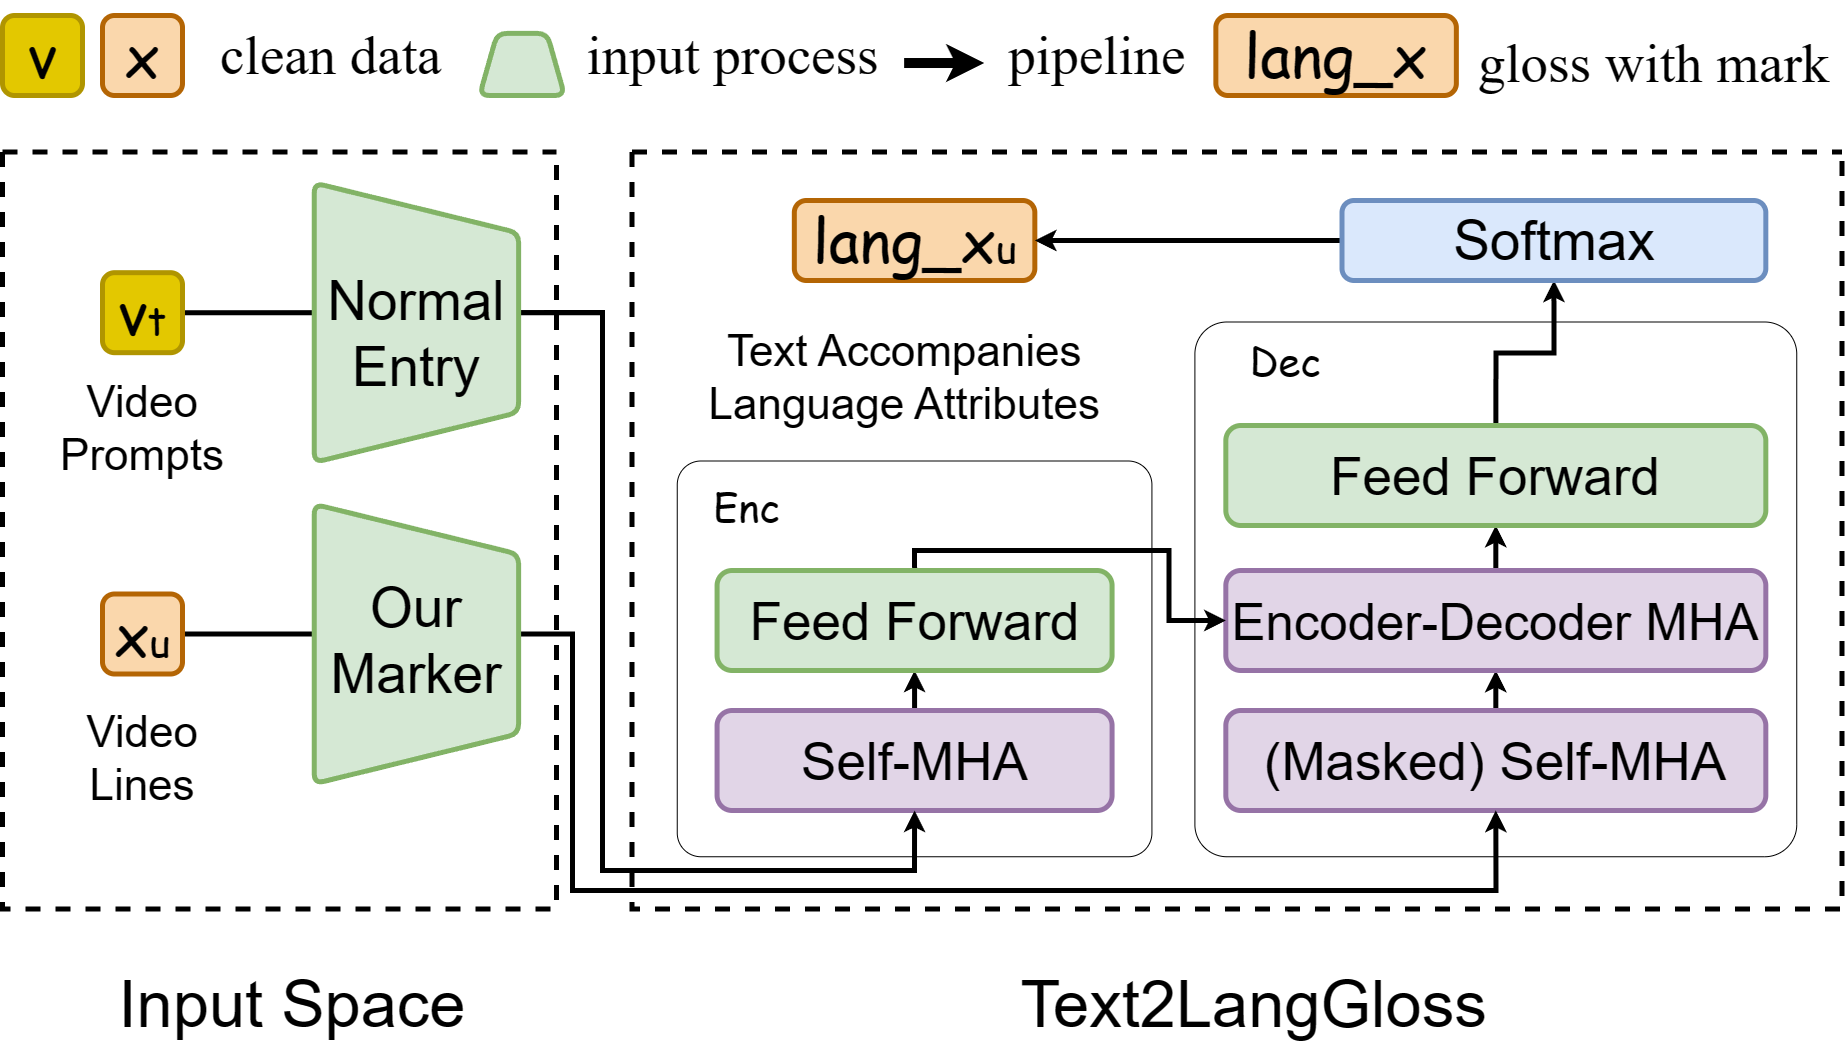

The diagram above was exported from draw.io. Its source (the exported page's mxGraphModel, read from the mxfile embedded in the PNG):
<mxGraphModel dx="12236" dy="3000" grid="1" gridSize="10" guides="1" tooltips="1" connect="1" arrows="1" fold="1" page="1" pageScale="1" pageWidth="827" pageHeight="1169" math="1" shadow="0">
  <root>
    <mxCell id="0" />
    <mxCell id="1" parent="0" />
    <mxCell id="2" value="" style="swimlane;startSize=0;collapsible=0;fontFamily=Times New Roman;fontSize=59;strokeWidth=5;dashed=1;rounded=0;" vertex="1" parent="1">
      <mxGeometry x="1619.5" y="12681.5" width="1210" height="757" as="geometry" />
    </mxCell>
    <mxCell id="3" value="" style="rounded=1;whiteSpace=wrap;html=1;fontFamily=Helvetica;fontSize=55;arcSize=6;" vertex="1" parent="2">
      <mxGeometry x="45.25" y="309" width="474.67" height="395.75" as="geometry" />
    </mxCell>
    <mxCell id="4" value="" style="rounded=1;whiteSpace=wrap;html=1;fontFamily=Helvetica;fontSize=55;arcSize=6;" vertex="1" parent="2">
      <mxGeometry x="562.9" y="170" width="601.85" height="534.75" as="geometry" />
    </mxCell>
    <mxCell id="5" style="edgeStyle=orthogonalEdgeStyle;rounded=0;orthogonalLoop=1;jettySize=auto;html=1;exitX=0.5;exitY=0;exitDx=0;exitDy=0;entryX=0.5;entryY=1;entryDx=0;entryDy=0;fontFamily=Times New Roman;fontSize=55;fontColor=#FFFFFF;strokeWidth=5;" edge="1" parent="2" source="6" target="14">
      <mxGeometry relative="1" as="geometry" />
    </mxCell>
    <mxCell id="6" value="&lt;font style=&quot;font-size: 53px&quot;&gt;Self-MHA&lt;/font&gt;" style="rounded=1;whiteSpace=wrap;html=1;fontFamily=Helvetica;fontSize=55;fillColor=#e1d5e7;strokeColor=#9673a6;strokeWidth=5;" vertex="1" parent="2">
      <mxGeometry x="85.08" y="558.5" width="395" height="100" as="geometry" />
    </mxCell>
    <mxCell id="7" style="edgeStyle=orthogonalEdgeStyle;rounded=0;orthogonalLoop=1;jettySize=auto;html=1;exitX=0.5;exitY=0;exitDx=0;exitDy=0;entryX=0.5;entryY=1;entryDx=0;entryDy=0;fontFamily=Times New Roman;fontSize=55;fontColor=#FFFFFF;strokeWidth=5;" edge="1" parent="2" source="8" target="10">
      <mxGeometry relative="1" as="geometry" />
    </mxCell>
    <mxCell id="8" value="&lt;font style=&quot;font-size: 53px&quot;&gt;(Masked) Self-MHA&lt;/font&gt;" style="rounded=1;whiteSpace=wrap;html=1;fontFamily=Helvetica;fontSize=55;fillColor=#e1d5e7;strokeColor=#9673a6;strokeWidth=5;" vertex="1" parent="2">
      <mxGeometry x="593.8199999999999" y="558.5" width="540" height="100" as="geometry" />
    </mxCell>
    <mxCell id="9" style="edgeStyle=orthogonalEdgeStyle;rounded=0;orthogonalLoop=1;jettySize=auto;html=1;exitX=0.5;exitY=0;exitDx=0;exitDy=0;entryX=0.5;entryY=1;entryDx=0;entryDy=0;fontFamily=Times New Roman;fontSize=55;fontColor=#FFFFFF;strokeWidth=5;" edge="1" parent="2" source="10" target="12">
      <mxGeometry relative="1" as="geometry" />
    </mxCell>
    <mxCell id="10" value="&lt;font style=&quot;font-size: 51px&quot;&gt;Encoder-Decoder MHA&lt;/font&gt;" style="rounded=1;whiteSpace=wrap;html=1;fontFamily=Helvetica;fontSize=55;fillColor=#e1d5e7;strokeColor=#9673a6;strokeWidth=5;" vertex="1" parent="2">
      <mxGeometry x="593.82" y="418.5" width="540" height="100" as="geometry" />
    </mxCell>
    <mxCell id="11" style="edgeStyle=orthogonalEdgeStyle;rounded=0;orthogonalLoop=1;jettySize=auto;html=1;exitX=0.5;exitY=0;exitDx=0;exitDy=0;entryX=0.5;entryY=1;entryDx=0;entryDy=0;fontFamily=Times New Roman;fontSize=55;fontColor=#FFFFFF;strokeWidth=5;" edge="1" parent="2" source="12" target="19">
      <mxGeometry relative="1" as="geometry" />
    </mxCell>
    <mxCell id="12" value="&lt;font style=&quot;font-size: 53px&quot;&gt;Feed Forward&lt;/font&gt;" style="rounded=1;whiteSpace=wrap;html=1;fontFamily=Helvetica;fontSize=55;fillColor=#d5e8d4;strokeColor=#82b366;strokeWidth=5;" vertex="1" parent="2">
      <mxGeometry x="593.8200000000002" y="273.5" width="540" height="100" as="geometry" />
    </mxCell>
    <mxCell id="13" style="edgeStyle=orthogonalEdgeStyle;rounded=0;orthogonalLoop=1;jettySize=auto;html=1;exitX=0.5;exitY=0;exitDx=0;exitDy=0;fontFamily=Times New Roman;fontSize=55;fontColor=#FFFFFF;strokeWidth=5;" edge="1" parent="2" source="14" target="10">
      <mxGeometry relative="1" as="geometry" />
    </mxCell>
    <mxCell id="14" value="&lt;font style=&quot;font-size: 53px&quot;&gt;Feed Forward&lt;/font&gt;" style="rounded=1;whiteSpace=wrap;html=1;fontFamily=Helvetica;fontSize=55;fillColor=#d5e8d4;strokeColor=#82b366;strokeWidth=5;" vertex="1" parent="2">
      <mxGeometry x="85.08" y="418.5" width="395" height="100" as="geometry" />
    </mxCell>
    <mxCell id="15" value="Enc" style="text;strokeColor=none;fillColor=none;align=center;verticalAlign=middle;rounded=0;fontFamily=Comic Sans MS;fontSize=40;" vertex="1" parent="2">
      <mxGeometry x="55.25" y="328.5" width="119.5" height="45" as="geometry" />
    </mxCell>
    <mxCell id="16" value="Dec" style="text;strokeColor=none;fillColor=none;align=center;verticalAlign=middle;rounded=0;fontFamily=Comic Sans MS;fontSize=40;" vertex="1" parent="2">
      <mxGeometry x="593.8200000000002" y="183" width="119.5" height="45" as="geometry" />
    </mxCell>
    <mxCell id="17" value="&lt;span style=&quot;font-family: &amp;#34;comic sans ms&amp;#34;&quot;&gt;lang_x&lt;span style=&quot;font-size: 40px&quot;&gt;u&lt;/span&gt;&lt;/span&gt;" style="rounded=1;whiteSpace=wrap;html=1;fontFamily=Times New Roman;fontSize=60;strokeWidth=5;fillColor=#fad7ac;strokeColor=#b46504;glass=0;sketch=0;" vertex="1" parent="2">
      <mxGeometry x="162.32999999999998" y="48.5" width="240.5" height="80" as="geometry" />
    </mxCell>
    <mxCell id="18" style="edgeStyle=orthogonalEdgeStyle;rounded=0;orthogonalLoop=1;jettySize=auto;html=1;exitX=0;exitY=0.5;exitDx=0;exitDy=0;entryX=1;entryY=0.5;entryDx=0;entryDy=0;fontFamily=Times New Roman;fontSize=55;fontColor=#FFFFFF;strokeWidth=5;" edge="1" parent="2" source="19" target="17">
      <mxGeometry relative="1" as="geometry" />
    </mxCell>
    <mxCell id="19" value="Softmax" style="rounded=1;whiteSpace=wrap;html=1;fontFamily=Helvetica;fontSize=55;fillColor=#dae8fc;strokeColor=#6c8ebf;strokeWidth=5;aspect=fixed;" vertex="1" parent="2">
      <mxGeometry x="710" y="48.5" width="423.82" height="80" as="geometry" />
    </mxCell>
    <mxCell id="20" value="Text Accompanies &#10;Language Attributes" style="text;strokeColor=none;fillColor=none;align=center;verticalAlign=middle;rounded=0;glass=0;dashed=1;sketch=0;fontFamily=Helvetica;fontSize=44;" vertex="1" parent="2">
      <mxGeometry x="55.25" y="177.5" width="434.92" height="85" as="geometry" />
    </mxCell>
    <mxCell id="21" style="edgeStyle=orthogonalEdgeStyle;rounded=0;orthogonalLoop=1;jettySize=auto;html=1;exitX=1;exitY=0.5;exitDx=0;exitDy=0;entryX=0.5;entryY=1;entryDx=0;entryDy=0;fontFamily=Times New Roman;fontSize=55;fontColor=#FFFFFF;strokeWidth=5;" edge="1" source="26" target="8" parent="1">
      <mxGeometry relative="1" as="geometry">
        <Array as="points">
          <mxPoint x="1560" y="13163" />
          <mxPoint x="1560" y="13420" />
          <mxPoint x="2483" y="13420" />
        </Array>
      </mxGeometry>
    </mxCell>
    <mxCell id="22" style="edgeStyle=orthogonalEdgeStyle;rounded=0;orthogonalLoop=1;jettySize=auto;html=1;exitX=1;exitY=0.5;exitDx=0;exitDy=0;entryX=0.5;entryY=1;entryDx=0;entryDy=0;fontFamily=Times New Roman;fontSize=55;fontColor=#FFFFFF;strokeWidth=5;" edge="1" source="25" target="6" parent="1">
      <mxGeometry relative="1" as="geometry">
        <Array as="points">
          <mxPoint x="1590" y="12842" />
          <mxPoint x="1590" y="13400" />
          <mxPoint x="1902" y="13400" />
        </Array>
      </mxGeometry>
    </mxCell>
    <mxCell id="23" value="" style="swimlane;startSize=0;collapsible=0;fontFamily=Times New Roman;fontSize=59;strokeWidth=5;dashed=1;rounded=0;" vertex="1" parent="1">
      <mxGeometry x="990" y="12681.5" width="554" height="757" as="geometry" />
    </mxCell>
    <mxCell id="24" value="Video &#10;Lines" style="text;strokeColor=none;fillColor=none;align=center;verticalAlign=middle;rounded=0;glass=0;dashed=1;sketch=0;fontFamily=Helvetica;fontSize=44;" vertex="1" parent="23">
      <mxGeometry x="20" y="558.5" width="240" height="85" as="geometry" />
    </mxCell>
    <mxCell id="25" value="&lt;span style=&quot;font-family: &amp;#34;comic sans ms&amp;#34;&quot;&gt;v&lt;span style=&quot;font-size: 40px&quot;&gt;t&lt;/span&gt;&lt;/span&gt;" style="rounded=1;whiteSpace=wrap;html=1;fontFamily=Times New Roman;fontSize=60;strokeWidth=5;fillColor=#e3c800;strokeColor=#B09500;glass=0;sketch=0;fontColor=#000000;" vertex="1" parent="23">
      <mxGeometry x="100" y="120.68000000000029" width="80" height="80" as="geometry" />
    </mxCell>
    <mxCell id="26" value="&lt;span style=&quot;font-family: &amp;#34;comic sans ms&amp;#34;&quot;&gt;x&lt;span style=&quot;font-size: 40px&quot;&gt;u&lt;/span&gt;&lt;/span&gt;" style="rounded=1;whiteSpace=wrap;html=1;fontFamily=Times New Roman;fontSize=60;strokeWidth=5;fillColor=#fad7ac;strokeColor=#b46504;glass=0;sketch=0;" vertex="1" parent="23">
      <mxGeometry x="100" y="442" width="80" height="80" as="geometry" />
    </mxCell>
    <mxCell id="27" value="Video &#10;Prompts" style="text;strokeColor=none;fillColor=none;align=center;verticalAlign=middle;rounded=0;glass=0;dashed=1;sketch=0;fontFamily=Helvetica;fontSize=44;" vertex="1" parent="23">
      <mxGeometry x="35" y="228.5" width="210" height="85" as="geometry" />
    </mxCell>
    <mxCell id="28" value="" style="group" vertex="1" connectable="0" parent="23">
      <mxGeometry x="311.75500000000005" y="30.935000000000002" width="204.37000000000006" height="279.5" as="geometry" />
    </mxCell>
    <mxCell id="29" value="" style="shape=trapezoid;perimeter=trapezoidPerimeter;whiteSpace=wrap;html=1;fixedSize=1;rotation=90;fillColor=#d5e8d4;strokeColor=#82b366;size=50;rounded=1;strokeWidth=5;align=center;" vertex="1" parent="28">
      <mxGeometry x="-37.565" y="37.565" width="279.5" height="204.37" as="geometry" />
    </mxCell>
    <mxCell id="30" value="Normal &#10;Entry" style="text;strokeColor=none;fillColor=none;align=center;verticalAlign=middle;rounded=0;fontFamily=Helvetica;fontSize=55;" vertex="1" parent="28">
      <mxGeometry x="47.184999999999945" y="79.745" width="110" height="129.32" as="geometry" />
    </mxCell>
    <mxCell id="31" value="" style="group" vertex="1" connectable="0" parent="23">
      <mxGeometry x="311.75499999999994" y="352.255" width="204.37000000000006" height="279.5000000000001" as="geometry" />
    </mxCell>
    <mxCell id="32" value="" style="shape=trapezoid;perimeter=trapezoidPerimeter;whiteSpace=wrap;html=1;fixedSize=1;rotation=90;fillColor=#d5e8d4;strokeColor=#82b366;size=50;rounded=1;strokeWidth=5;" vertex="1" parent="31">
      <mxGeometry x="-37.56499999999994" y="37.565" width="279.5" height="204.37" as="geometry" />
    </mxCell>
    <mxCell id="33" value="Our&#10;Marker" style="text;strokeColor=none;fillColor=none;align=center;verticalAlign=middle;rounded=0;fontFamily=Helvetica;fontSize=55;" vertex="1" parent="31">
      <mxGeometry x="47.185000000000116" y="79.745" width="110" height="100" as="geometry" />
    </mxCell>
    <mxCell id="34" value="Input Space" style="text;strokeColor=none;fillColor=none;align=center;verticalAlign=middle;rounded=0;dashed=1;fontFamily=Helvetica;fontSize=65;" vertex="1" parent="1">
      <mxGeometry x="1000" y="13477.5" width="560" height="95" as="geometry" />
    </mxCell>
    <mxCell id="35" value="Text2LangGloss" style="text;strokeColor=none;fillColor=none;align=center;verticalAlign=middle;rounded=0;dashed=1;fontFamily=Helvetica;fontSize=65;" vertex="1" parent="1">
      <mxGeometry x="1961.63" y="13477.5" width="560" height="95" as="geometry" />
    </mxCell>
    <mxCell id="36" value="gloss with mark" style="text;strokeColor=none;fillColor=none;align=center;verticalAlign=middle;rounded=0;dashed=1;fontFamily=Times New Roman;fontSize=55;" vertex="1" parent="1">
      <mxGeometry x="2473.35" y="12537.51" width="336.35" height="95" as="geometry" />
    </mxCell>
    <mxCell id="37" value="input process" style="text;strokeColor=none;fillColor=none;align=center;verticalAlign=middle;rounded=0;dashed=1;fontFamily=Times New Roman;fontSize=55;" vertex="1" parent="1">
      <mxGeometry x="1561.43" y="12530" width="318" height="95" as="geometry" />
    </mxCell>
    <mxCell id="38" value="" style="rounded=1;fontFamily=Times New Roman;fontSize=44;strokeWidth=10;fillColor=#dae8fc;strokeColor=#000000;" edge="1" parent="1">
      <mxGeometry width="100" height="100" relative="1" as="geometry">
        <mxPoint x="1891.6299999999992" y="12592.510000000002" as="sourcePoint" />
        <mxPoint x="1971.6299999999992" y="12592.510000000002" as="targetPoint" />
      </mxGeometry>
    </mxCell>
    <mxCell id="39" value="pipeline" style="text;strokeColor=none;fillColor=none;align=center;verticalAlign=middle;rounded=0;dashed=1;fontFamily=Times New Roman;fontSize=55;" vertex="1" parent="1">
      <mxGeometry x="1981.63" y="12530" width="206.65" height="95" as="geometry" />
    </mxCell>
    <mxCell id="40" value="  clean data" style="text;strokeColor=none;fillColor=none;align=center;verticalAlign=middle;rounded=0;dashed=1;fontFamily=Times New Roman;fontSize=55;" vertex="1" parent="1">
      <mxGeometry x="1190" y="12530" width="230" height="95" as="geometry" />
    </mxCell>
    <mxCell id="41" value="" style="shape=trapezoid;perimeter=trapezoidPerimeter;whiteSpace=wrap;html=1;fixedSize=1;rotation=0;fillColor=#d5e8d4;strokeColor=#82b366;size=17.56999999999971;rounded=1;strokeWidth=5;align=center;aspect=fixed;" vertex="1" parent="1">
      <mxGeometry x="1467.1000000000001" y="12562.86" width="85" height="62.15" as="geometry" />
    </mxCell>
    <mxCell id="42" value="&lt;span style=&quot;font-family: &amp;#34;comic sans ms&amp;#34;&quot;&gt;x&lt;/span&gt;" style="rounded=1;whiteSpace=wrap;html=1;fontFamily=Times New Roman;fontSize=60;strokeWidth=5;fillColor=#fad7ac;strokeColor=#b46504;glass=0;sketch=0;" vertex="1" parent="1">
      <mxGeometry x="1090" y="12545" width="80" height="80" as="geometry" />
    </mxCell>
    <mxCell id="43" value="&lt;span style=&quot;font-family: &amp;#34;comic sans ms&amp;#34;&quot;&gt;v&lt;/span&gt;" style="rounded=1;whiteSpace=wrap;html=1;fontFamily=Times New Roman;fontSize=60;strokeWidth=5;fillColor=#e3c800;strokeColor=#B09500;glass=0;sketch=0;fontColor=#000000;" vertex="1" parent="1">
      <mxGeometry x="990" y="12545" width="80" height="80" as="geometry" />
    </mxCell>
    <mxCell id="44" value="&lt;span style=&quot;font-family: &amp;#34;comic sans ms&amp;#34;&quot;&gt;lang_x&lt;/span&gt;" style="rounded=1;whiteSpace=wrap;html=1;fontFamily=Times New Roman;fontSize=60;strokeWidth=5;fillColor=#fad7ac;strokeColor=#b46504;glass=0;sketch=0;" vertex="1" parent="1">
      <mxGeometry x="2203.35" y="12545" width="240.5" height="80" as="geometry" />
    </mxCell>
  </root>
</mxGraphModel>